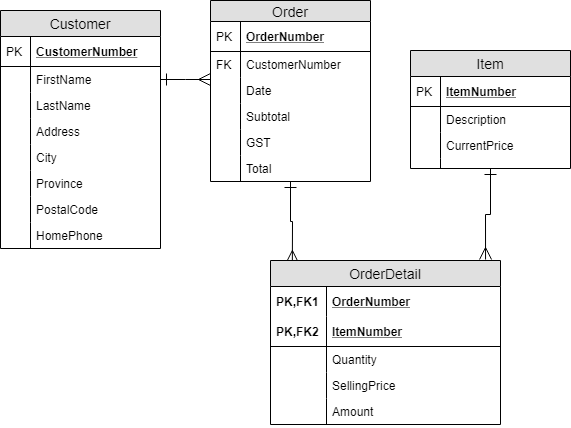

The diagram above was exported from draw.io. Its source (the exported page's mxGraphModel, read from the mxfile embedded in the PNG):
<mxGraphModel dx="1422" dy="745" grid="1" gridSize="10" guides="1" tooltips="1" connect="1" arrows="1" fold="1" page="1" pageScale="1" pageWidth="850" pageHeight="1100" math="0" shadow="0">
  <root>
    <mxCell id="0" />
    <mxCell id="1" parent="0" />
    <mxCell id="2" value="Customer" style="swimlane;fontStyle=0;childLayout=stackLayout;horizontal=1;startSize=26;fillColor=#e0e0e0;horizontalStack=0;resizeParent=1;resizeParentMax=0;resizeLast=0;collapsible=1;marginBottom=0;swimlaneFillColor=#ffffff;align=center;fontSize=14;" vertex="1" parent="1">
      <mxGeometry x="30" y="800" width="160" height="238" as="geometry" />
    </mxCell>
    <mxCell id="3" value="CustomerNumber" style="shape=partialRectangle;top=0;left=0;right=0;bottom=1;align=left;verticalAlign=middle;fillColor=none;spacingLeft=34;spacingRight=4;overflow=hidden;rotatable=0;points=[[0,0.5],[1,0.5]];portConstraint=eastwest;dropTarget=0;fontStyle=5;fontSize=12;" vertex="1" parent="2">
      <mxGeometry y="26" width="160" height="30" as="geometry" />
    </mxCell>
    <mxCell id="4" value="PK" style="shape=partialRectangle;top=0;left=0;bottom=0;fillColor=none;align=left;verticalAlign=middle;spacingLeft=4;spacingRight=4;overflow=hidden;rotatable=0;points=[];portConstraint=eastwest;part=1;fontSize=12;" vertex="1" connectable="0" parent="3">
      <mxGeometry width="30" height="30" as="geometry" />
    </mxCell>
    <mxCell id="5" value="FirstName" style="shape=partialRectangle;top=0;left=0;right=0;bottom=0;align=left;verticalAlign=top;fillColor=none;spacingLeft=34;spacingRight=4;overflow=hidden;rotatable=0;points=[[0,0.5],[1,0.5]];portConstraint=eastwest;dropTarget=0;fontSize=12;" vertex="1" parent="2">
      <mxGeometry y="56" width="160" height="26" as="geometry" />
    </mxCell>
    <mxCell id="6" value="" style="shape=partialRectangle;top=0;left=0;bottom=0;fillColor=none;align=left;verticalAlign=top;spacingLeft=4;spacingRight=4;overflow=hidden;rotatable=0;points=[];portConstraint=eastwest;part=1;fontSize=12;" vertex="1" connectable="0" parent="5">
      <mxGeometry width="30" height="26" as="geometry" />
    </mxCell>
    <mxCell id="7" value="LastName" style="shape=partialRectangle;top=0;left=0;right=0;bottom=0;align=left;verticalAlign=top;fillColor=none;spacingLeft=34;spacingRight=4;overflow=hidden;rotatable=0;points=[[0,0.5],[1,0.5]];portConstraint=eastwest;dropTarget=0;fontSize=12;" vertex="1" parent="2">
      <mxGeometry y="82" width="160" height="26" as="geometry" />
    </mxCell>
    <mxCell id="8" value="" style="shape=partialRectangle;top=0;left=0;bottom=0;fillColor=none;align=left;verticalAlign=top;spacingLeft=4;spacingRight=4;overflow=hidden;rotatable=0;points=[];portConstraint=eastwest;part=1;fontSize=12;" vertex="1" connectable="0" parent="7">
      <mxGeometry width="30" height="26" as="geometry" />
    </mxCell>
    <mxCell id="9" value="Address" style="shape=partialRectangle;top=0;left=0;right=0;bottom=0;align=left;verticalAlign=top;fillColor=none;spacingLeft=34;spacingRight=4;overflow=hidden;rotatable=0;points=[[0,0.5],[1,0.5]];portConstraint=eastwest;dropTarget=0;fontSize=12;" vertex="1" parent="2">
      <mxGeometry y="108" width="160" height="26" as="geometry" />
    </mxCell>
    <mxCell id="10" value="" style="shape=partialRectangle;top=0;left=0;bottom=0;fillColor=none;align=left;verticalAlign=top;spacingLeft=4;spacingRight=4;overflow=hidden;rotatable=0;points=[];portConstraint=eastwest;part=1;fontSize=12;" vertex="1" connectable="0" parent="9">
      <mxGeometry width="30" height="26" as="geometry" />
    </mxCell>
    <mxCell id="11" value="City" style="shape=partialRectangle;top=0;left=0;right=0;bottom=0;align=left;verticalAlign=top;fillColor=none;spacingLeft=34;spacingRight=4;overflow=hidden;rotatable=0;points=[[0,0.5],[1,0.5]];portConstraint=eastwest;dropTarget=0;fontSize=12;" vertex="1" parent="2">
      <mxGeometry y="134" width="160" height="26" as="geometry" />
    </mxCell>
    <mxCell id="12" value="" style="shape=partialRectangle;top=0;left=0;bottom=0;fillColor=none;align=left;verticalAlign=top;spacingLeft=4;spacingRight=4;overflow=hidden;rotatable=0;points=[];portConstraint=eastwest;part=1;fontSize=12;" vertex="1" connectable="0" parent="11">
      <mxGeometry width="30" height="26" as="geometry" />
    </mxCell>
    <mxCell id="13" value="Province" style="shape=partialRectangle;top=0;left=0;right=0;bottom=0;align=left;verticalAlign=top;fillColor=none;spacingLeft=34;spacingRight=4;overflow=hidden;rotatable=0;points=[[0,0.5],[1,0.5]];portConstraint=eastwest;dropTarget=0;fontSize=12;" vertex="1" parent="2">
      <mxGeometry y="160" width="160" height="26" as="geometry" />
    </mxCell>
    <mxCell id="14" value="" style="shape=partialRectangle;top=0;left=0;bottom=0;fillColor=none;align=left;verticalAlign=top;spacingLeft=4;spacingRight=4;overflow=hidden;rotatable=0;points=[];portConstraint=eastwest;part=1;fontSize=12;" vertex="1" connectable="0" parent="13">
      <mxGeometry width="30" height="26" as="geometry" />
    </mxCell>
    <mxCell id="15" value="PostalCode" style="shape=partialRectangle;top=0;left=0;right=0;bottom=0;align=left;verticalAlign=top;fillColor=none;spacingLeft=34;spacingRight=4;overflow=hidden;rotatable=0;points=[[0,0.5],[1,0.5]];portConstraint=eastwest;dropTarget=0;fontSize=12;" vertex="1" parent="2">
      <mxGeometry y="186" width="160" height="26" as="geometry" />
    </mxCell>
    <mxCell id="16" value="" style="shape=partialRectangle;top=0;left=0;bottom=0;fillColor=none;align=left;verticalAlign=top;spacingLeft=4;spacingRight=4;overflow=hidden;rotatable=0;points=[];portConstraint=eastwest;part=1;fontSize=12;" vertex="1" connectable="0" parent="15">
      <mxGeometry width="30" height="26" as="geometry" />
    </mxCell>
    <mxCell id="17" value="HomePhone" style="shape=partialRectangle;top=0;left=0;right=0;bottom=0;align=left;verticalAlign=top;fillColor=none;spacingLeft=34;spacingRight=4;overflow=hidden;rotatable=0;points=[[0,0.5],[1,0.5]];portConstraint=eastwest;dropTarget=0;fontSize=12;" vertex="1" parent="2">
      <mxGeometry y="212" width="160" height="26" as="geometry" />
    </mxCell>
    <mxCell id="18" value="" style="shape=partialRectangle;top=0;left=0;bottom=0;fillColor=none;align=left;verticalAlign=top;spacingLeft=4;spacingRight=4;overflow=hidden;rotatable=0;points=[];portConstraint=eastwest;part=1;fontSize=12;" vertex="1" connectable="0" parent="17">
      <mxGeometry width="30" height="26" as="geometry" />
    </mxCell>
    <mxCell id="19" style="edgeStyle=orthogonalEdgeStyle;rounded=0;orthogonalLoop=1;jettySize=auto;html=1;entryX=0.095;entryY=0.012;entryDx=0;entryDy=0;entryPerimeter=0;startArrow=ERone;startFill=0;startSize=10;endArrow=ERmany;endFill=0;endSize=10;" edge="1" source="20" target="33" parent="1">
      <mxGeometry relative="1" as="geometry" />
    </mxCell>
    <mxCell id="20" value="Order" style="swimlane;fontStyle=0;childLayout=stackLayout;horizontal=1;startSize=21;fillColor=#e0e0e0;horizontalStack=0;resizeParent=1;resizeParentMax=0;resizeLast=0;collapsible=1;marginBottom=0;swimlaneFillColor=#ffffff;align=center;fontSize=14;" vertex="1" parent="1">
      <mxGeometry x="240" y="790" width="160" height="181" as="geometry" />
    </mxCell>
    <mxCell id="21" value="OrderNumber" style="shape=partialRectangle;top=0;left=0;right=0;bottom=1;align=left;verticalAlign=middle;fillColor=none;spacingLeft=34;spacingRight=4;overflow=hidden;rotatable=0;points=[[0,0.5],[1,0.5]];portConstraint=eastwest;dropTarget=0;fontStyle=5;fontSize=12;" vertex="1" parent="20">
      <mxGeometry y="21" width="160" height="30" as="geometry" />
    </mxCell>
    <mxCell id="22" value="PK" style="shape=partialRectangle;top=0;left=0;bottom=0;fillColor=none;align=left;verticalAlign=middle;spacingLeft=4;spacingRight=4;overflow=hidden;rotatable=0;points=[];portConstraint=eastwest;part=1;fontSize=12;" vertex="1" connectable="0" parent="21">
      <mxGeometry width="30" height="30" as="geometry" />
    </mxCell>
    <mxCell id="23" value="CustomerNumber" style="shape=partialRectangle;top=0;left=0;right=0;bottom=0;align=left;verticalAlign=top;fillColor=none;spacingLeft=34;spacingRight=4;overflow=hidden;rotatable=0;points=[[0,0.5],[1,0.5]];portConstraint=eastwest;dropTarget=0;fontSize=12;" vertex="1" parent="20">
      <mxGeometry y="51" width="160" height="26" as="geometry" />
    </mxCell>
    <mxCell id="24" value="FK" style="shape=partialRectangle;top=0;left=0;bottom=0;fillColor=none;align=left;verticalAlign=top;spacingLeft=4;spacingRight=4;overflow=hidden;rotatable=0;points=[];portConstraint=eastwest;part=1;fontSize=12;" vertex="1" connectable="0" parent="23">
      <mxGeometry width="30" height="26" as="geometry" />
    </mxCell>
    <mxCell id="25" value="Date" style="shape=partialRectangle;top=0;left=0;right=0;bottom=0;align=left;verticalAlign=top;fillColor=none;spacingLeft=34;spacingRight=4;overflow=hidden;rotatable=0;points=[[0,0.5],[1,0.5]];portConstraint=eastwest;dropTarget=0;fontSize=12;" vertex="1" parent="20">
      <mxGeometry y="77" width="160" height="26" as="geometry" />
    </mxCell>
    <mxCell id="26" value="" style="shape=partialRectangle;top=0;left=0;bottom=0;fillColor=none;align=left;verticalAlign=top;spacingLeft=4;spacingRight=4;overflow=hidden;rotatable=0;points=[];portConstraint=eastwest;part=1;fontSize=12;" vertex="1" connectable="0" parent="25">
      <mxGeometry width="30" height="26" as="geometry" />
    </mxCell>
    <mxCell id="27" value="Subtotal" style="shape=partialRectangle;top=0;left=0;right=0;bottom=0;align=left;verticalAlign=top;fillColor=none;spacingLeft=34;spacingRight=4;overflow=hidden;rotatable=0;points=[[0,0.5],[1,0.5]];portConstraint=eastwest;dropTarget=0;fontSize=12;" vertex="1" parent="20">
      <mxGeometry y="103" width="160" height="26" as="geometry" />
    </mxCell>
    <mxCell id="28" value="" style="shape=partialRectangle;top=0;left=0;bottom=0;fillColor=none;align=left;verticalAlign=top;spacingLeft=4;spacingRight=4;overflow=hidden;rotatable=0;points=[];portConstraint=eastwest;part=1;fontSize=12;" vertex="1" connectable="0" parent="27">
      <mxGeometry width="30" height="26" as="geometry" />
    </mxCell>
    <mxCell id="29" value="GST" style="shape=partialRectangle;top=0;left=0;right=0;bottom=0;align=left;verticalAlign=top;fillColor=none;spacingLeft=34;spacingRight=4;overflow=hidden;rotatable=0;points=[[0,0.5],[1,0.5]];portConstraint=eastwest;dropTarget=0;fontSize=12;" vertex="1" parent="20">
      <mxGeometry y="129" width="160" height="26" as="geometry" />
    </mxCell>
    <mxCell id="30" value="" style="shape=partialRectangle;top=0;left=0;bottom=0;fillColor=none;align=left;verticalAlign=top;spacingLeft=4;spacingRight=4;overflow=hidden;rotatable=0;points=[];portConstraint=eastwest;part=1;fontSize=12;" vertex="1" connectable="0" parent="29">
      <mxGeometry width="30" height="26" as="geometry" />
    </mxCell>
    <mxCell id="31" value="Total" style="shape=partialRectangle;top=0;left=0;right=0;bottom=0;align=left;verticalAlign=top;fillColor=none;spacingLeft=34;spacingRight=4;overflow=hidden;rotatable=0;points=[[0,0.5],[1,0.5]];portConstraint=eastwest;dropTarget=0;fontSize=12;" vertex="1" parent="20">
      <mxGeometry y="155" width="160" height="26" as="geometry" />
    </mxCell>
    <mxCell id="32" value="" style="shape=partialRectangle;top=0;left=0;bottom=0;fillColor=none;align=left;verticalAlign=top;spacingLeft=4;spacingRight=4;overflow=hidden;rotatable=0;points=[];portConstraint=eastwest;part=1;fontSize=12;" vertex="1" connectable="0" parent="31">
      <mxGeometry width="30" height="26" as="geometry" />
    </mxCell>
    <mxCell id="33" value="OrderDetail" style="swimlane;fontStyle=0;childLayout=stackLayout;horizontal=1;startSize=26;fillColor=#e0e0e0;horizontalStack=0;resizeParent=1;resizeParentMax=0;resizeLast=0;collapsible=1;marginBottom=0;swimlaneFillColor=#ffffff;align=center;fontSize=14;" vertex="1" parent="1">
      <mxGeometry x="300" y="1050" width="230" height="164" as="geometry" />
    </mxCell>
    <mxCell id="34" value="OrderNumber" style="shape=partialRectangle;top=0;left=0;right=0;bottom=0;align=left;verticalAlign=middle;fillColor=none;spacingLeft=60;spacingRight=4;overflow=hidden;rotatable=0;points=[[0,0.5],[1,0.5]];portConstraint=eastwest;dropTarget=0;fontStyle=5;fontSize=12;" vertex="1" parent="33">
      <mxGeometry y="26" width="230" height="30" as="geometry" />
    </mxCell>
    <mxCell id="35" value="PK,FK1" style="shape=partialRectangle;fontStyle=1;top=0;left=0;bottom=0;fillColor=none;align=left;verticalAlign=middle;spacingLeft=4;spacingRight=4;overflow=hidden;rotatable=0;points=[];portConstraint=eastwest;part=1;fontSize=12;" vertex="1" connectable="0" parent="34">
      <mxGeometry width="56" height="30" as="geometry" />
    </mxCell>
    <mxCell id="36" value="ItemNumber" style="shape=partialRectangle;top=0;left=0;right=0;bottom=1;align=left;verticalAlign=middle;fillColor=none;spacingLeft=60;spacingRight=4;overflow=hidden;rotatable=0;points=[[0,0.5],[1,0.5]];portConstraint=eastwest;dropTarget=0;fontStyle=5;fontSize=12;" vertex="1" parent="33">
      <mxGeometry y="56" width="230" height="30" as="geometry" />
    </mxCell>
    <mxCell id="37" value="PK,FK2" style="shape=partialRectangle;fontStyle=1;top=0;left=0;bottom=0;fillColor=none;align=left;verticalAlign=middle;spacingLeft=4;spacingRight=4;overflow=hidden;rotatable=0;points=[];portConstraint=eastwest;part=1;fontSize=12;" vertex="1" connectable="0" parent="36">
      <mxGeometry width="56" height="30" as="geometry" />
    </mxCell>
    <mxCell id="38" value="Quantity&#10;" style="shape=partialRectangle;top=0;left=0;right=0;bottom=0;align=left;verticalAlign=top;fillColor=none;spacingLeft=60;spacingRight=4;overflow=hidden;rotatable=0;points=[[0,0.5],[1,0.5]];portConstraint=eastwest;dropTarget=0;fontSize=12;" vertex="1" parent="33">
      <mxGeometry y="86" width="230" height="26" as="geometry" />
    </mxCell>
    <mxCell id="39" value="" style="shape=partialRectangle;top=0;left=0;bottom=0;fillColor=none;align=left;verticalAlign=top;spacingLeft=4;spacingRight=4;overflow=hidden;rotatable=0;points=[];portConstraint=eastwest;part=1;fontSize=12;" vertex="1" connectable="0" parent="38">
      <mxGeometry width="56" height="26" as="geometry" />
    </mxCell>
    <mxCell id="40" value="SellingPrice" style="shape=partialRectangle;top=0;left=0;right=0;bottom=0;align=left;verticalAlign=top;fillColor=none;spacingLeft=60;spacingRight=4;overflow=hidden;rotatable=0;points=[[0,0.5],[1,0.5]];portConstraint=eastwest;dropTarget=0;fontSize=12;" vertex="1" parent="33">
      <mxGeometry y="112" width="230" height="26" as="geometry" />
    </mxCell>
    <mxCell id="41" value="" style="shape=partialRectangle;top=0;left=0;bottom=0;fillColor=none;align=left;verticalAlign=top;spacingLeft=4;spacingRight=4;overflow=hidden;rotatable=0;points=[];portConstraint=eastwest;part=1;fontSize=12;" vertex="1" connectable="0" parent="40">
      <mxGeometry width="56" height="26" as="geometry" />
    </mxCell>
    <mxCell id="42" value="Amount" style="shape=partialRectangle;top=0;left=0;right=0;bottom=0;align=left;verticalAlign=top;fillColor=none;spacingLeft=60;spacingRight=4;overflow=hidden;rotatable=0;points=[[0,0.5],[1,0.5]];portConstraint=eastwest;dropTarget=0;fontSize=12;" vertex="1" parent="33">
      <mxGeometry y="138" width="230" height="26" as="geometry" />
    </mxCell>
    <mxCell id="43" value="" style="shape=partialRectangle;top=0;left=0;bottom=0;fillColor=none;align=left;verticalAlign=top;spacingLeft=4;spacingRight=4;overflow=hidden;rotatable=0;points=[];portConstraint=eastwest;part=1;fontSize=12;" vertex="1" connectable="0" parent="42">
      <mxGeometry width="56" height="26" as="geometry" />
    </mxCell>
    <mxCell id="44" style="edgeStyle=orthogonalEdgeStyle;rounded=0;orthogonalLoop=1;jettySize=auto;html=1;entryX=0.935;entryY=-0.006;entryDx=0;entryDy=0;entryPerimeter=0;startArrow=ERone;startFill=0;startSize=10;endArrow=ERmany;endFill=0;endSize=10;" edge="1" source="45" target="33" parent="1">
      <mxGeometry relative="1" as="geometry" />
    </mxCell>
    <mxCell id="45" value="Item" style="swimlane;fontStyle=0;childLayout=stackLayout;horizontal=1;startSize=26;fillColor=#e0e0e0;horizontalStack=0;resizeParent=1;resizeParentMax=0;resizeLast=0;collapsible=1;marginBottom=0;swimlaneFillColor=#ffffff;align=center;fontSize=14;" vertex="1" parent="1">
      <mxGeometry x="440" y="840" width="160" height="118" as="geometry" />
    </mxCell>
    <mxCell id="46" value="ItemNumber" style="shape=partialRectangle;top=0;left=0;right=0;bottom=1;align=left;verticalAlign=middle;fillColor=none;spacingLeft=34;spacingRight=4;overflow=hidden;rotatable=0;points=[[0,0.5],[1,0.5]];portConstraint=eastwest;dropTarget=0;fontStyle=5;fontSize=12;" vertex="1" parent="45">
      <mxGeometry y="26" width="160" height="30" as="geometry" />
    </mxCell>
    <mxCell id="47" value="PK" style="shape=partialRectangle;top=0;left=0;bottom=0;fillColor=none;align=left;verticalAlign=middle;spacingLeft=4;spacingRight=4;overflow=hidden;rotatable=0;points=[];portConstraint=eastwest;part=1;fontSize=12;" vertex="1" connectable="0" parent="46">
      <mxGeometry width="30" height="30" as="geometry" />
    </mxCell>
    <mxCell id="48" value="Description" style="shape=partialRectangle;top=0;left=0;right=0;bottom=0;align=left;verticalAlign=top;fillColor=none;spacingLeft=34;spacingRight=4;overflow=hidden;rotatable=0;points=[[0,0.5],[1,0.5]];portConstraint=eastwest;dropTarget=0;fontSize=12;" vertex="1" parent="45">
      <mxGeometry y="56" width="160" height="26" as="geometry" />
    </mxCell>
    <mxCell id="49" value="" style="shape=partialRectangle;top=0;left=0;bottom=0;fillColor=none;align=left;verticalAlign=top;spacingLeft=4;spacingRight=4;overflow=hidden;rotatable=0;points=[];portConstraint=eastwest;part=1;fontSize=12;" vertex="1" connectable="0" parent="48">
      <mxGeometry width="30" height="26" as="geometry" />
    </mxCell>
    <mxCell id="50" value="CurrentPrice" style="shape=partialRectangle;top=0;left=0;right=0;bottom=0;align=left;verticalAlign=top;fillColor=none;spacingLeft=34;spacingRight=4;overflow=hidden;rotatable=0;points=[[0,0.5],[1,0.5]];portConstraint=eastwest;dropTarget=0;fontSize=12;" vertex="1" parent="45">
      <mxGeometry y="82" width="160" height="26" as="geometry" />
    </mxCell>
    <mxCell id="51" value="" style="shape=partialRectangle;top=0;left=0;bottom=0;fillColor=none;align=left;verticalAlign=top;spacingLeft=4;spacingRight=4;overflow=hidden;rotatable=0;points=[];portConstraint=eastwest;part=1;fontSize=12;" vertex="1" connectable="0" parent="50">
      <mxGeometry width="30" height="26" as="geometry" />
    </mxCell>
    <mxCell id="52" value="" style="shape=partialRectangle;top=0;left=0;right=0;bottom=0;align=left;verticalAlign=top;fillColor=none;spacingLeft=34;spacingRight=4;overflow=hidden;rotatable=0;points=[[0,0.5],[1,0.5]];portConstraint=eastwest;dropTarget=0;fontSize=12;" vertex="1" parent="45">
      <mxGeometry y="108" width="160" height="10" as="geometry" />
    </mxCell>
    <mxCell id="53" value="" style="shape=partialRectangle;top=0;left=0;bottom=0;fillColor=none;align=left;verticalAlign=top;spacingLeft=4;spacingRight=4;overflow=hidden;rotatable=0;points=[];portConstraint=eastwest;part=1;fontSize=12;" vertex="1" connectable="0" parent="52">
      <mxGeometry width="30" height="10" as="geometry" />
    </mxCell>
    <mxCell id="54" style="edgeStyle=orthogonalEdgeStyle;rounded=0;orthogonalLoop=1;jettySize=auto;html=1;entryX=0;entryY=0.077;entryDx=0;entryDy=0;entryPerimeter=0;startArrow=ERone;startFill=0;startSize=10;endArrow=ERmany;endFill=0;endSize=10;" edge="1" source="5" target="25" parent="1">
      <mxGeometry relative="1" as="geometry" />
    </mxCell>
  </root>
</mxGraphModel>